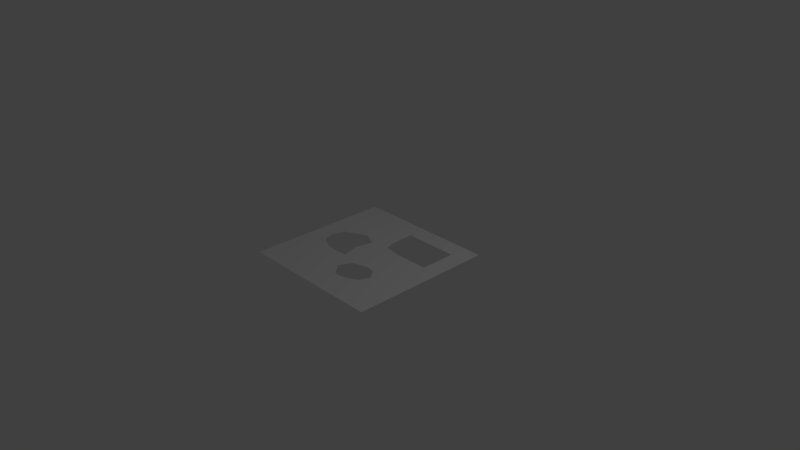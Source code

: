# Source: test1.blend  (saved by Blender 2.78.0; exported with 4.5.12 LTS)
import bpy
from mathutils import Matrix  # noqa: F401  (used for matrix-valued properties, if any)

bpy.ops.wm.read_factory_settings(use_empty=True)
scene = bpy.context.scene
scene.name = 'Scene'

# ---- collections
col_collection_1 = bpy.data.collections.new('Collection 1'); scene.collection.children.link(col_collection_1)

# ---- world
world_world = bpy.data.worlds.new('World'); scene.world = world_world
world_world.color = (0.05088, 0.05088, 0.05088)
world_world.use_sun_shadow = False
world_world.sun_shadow_jitter_overblur = 0.0
world_world.cycles.sampling_method = 'MANUAL'

# ---- cameras
cam_camera = bpy.data.cameras.new('Camera')
cam_camera.clip_end = 100.0
cam_camera.lens = 35.0
cam_camera.sensor_width = 32.0
cam_camera.sensor_height = 18.0
cam_camera.ortho_scale = 7.314
cam_camera.dof.focus_distance = 0.0
cam_camera.dof.aperture_fstop = 128.0

# ---- lights
light_lamp = bpy.data.lights.new('Lamp', 'POINT')
light_lamp.transmission_factor = 0.0
light_lamp.cutoff_distance = 30.0
light_lamp.energy = 100.0
light_lamp.shadow_buffer_clip_start = 1.001
light_lamp.shadow_soft_size = 0.1
light_lamp.shadow_maximum_resolution = 0.006
light_lamp.use_absolute_resolution = True

# ---- meshes
me_plane = bpy.data.meshes.new('Plane')
me_plane.from_pydata([(-1.009, -0.9985, 0.0), (0.9912, -0.9985, 0.0), (-1.009, 1.001, 0.0), (0.9912, 1.001, 0.0), (-1.009, 0.001479, 0.0), (-0.008757, -0.9985, 0.0), (0.9912, 0.001479, 0.0), (-0.008757, 1.001, 0.0), (-0.008757, 0.001479, 0.0), (-1.009, -0.4985, 0.0), (0.4912, -0.9985, 0.0), (0.9912, 0.5015, 0.0), (-0.5088, 1.001, 0.0), (-1.009, 0.5015, 0.0), (-0.5088, -0.9985, 0.0), (0.9912, -0.4985, 0.0), (0.4912, 1.001, 0.0), (-0.008757, 0.5015, 0.0), (-0.03912, -0.4918, 0.0), (0.4912, 0.001479, 0.0), (0.4676, -0.394, 0.0), (-0.5088, -0.4985, 0.0), (-0.5088, 0.5015, 0.0), (-1.009, -0.7485, 0.0), (0.7412, -0.9985, 0.0), (0.9912, 0.7515, 0.0), (-0.7588, 1.001, 0.0), (-1.009, 0.2515, 0.0), (-0.2588, -0.9985, 0.0), (0.9912, -0.2485, 0.0), (0.2412, 1.001, 0.0), (-0.008757, 0.7515, 0.0), (0.04184, -0.3126, 0.0), (-0.7588, 0.001479, 0.0), (0.2412, 0.001479, 0.0), (-1.009, -0.2485, 0.0), (0.2412, -0.9985, 0.0), (0.9912, 0.2515, 0.0), (-0.2588, 1.001, 0.0), (-1.009, 0.7515, 0.0), (-0.7588, -0.9985, 0.0), (0.9912, -0.7485, 0.0), (0.7412, 1.001, 0.0), (0.03172, 0.2818, 0.0), (0.09581, -0.6406, 0.0), (-0.2588, 0.001479, 0.0), (0.7412, 0.001479, 0.0), (0.3732, -0.2654, 0.0), (0.4238, -0.5259, 0.0), (0.7412, -0.4985, 0.0), (-0.5088, -0.2485, 0.0), (-0.5088, -0.7485, 0.0), (-0.7588, -0.4985, 0.0), (-0.2588, -0.4985, 0.0), (-0.5088, 0.7515, 0.0), (-0.4008, 0.3291, 0.0), (-0.7588, 0.5015, 0.0), (-0.2588, 0.5015, 0.0), (0.4912, 0.7515, 0.0), (0.4912, 0.2515, 0.0), (0.7412, 0.5015, 0.0), (0.7412, 0.2515, 0.0), (0.2412, 0.2515, 0.0), (0.2412, 0.7515, 0.0), (-0.2048, 0.2346, 0.0), (-0.7014, 0.1739, 0.0), (-0.7588, 0.7515, 0.0), (-0.2588, -0.7485, 0.0), (-0.7588, -0.7485, 0.0), (-0.7149, -0.1406, 0.0), (0.7412, -0.7485, 0.0), (0.2682, -0.6203, 0.0), (0.2412, -0.2485, 0.0), (0.7412, -0.2485, 0.0), (-0.198, -0.2451, 0.0), (-0.2588, 0.7515, 0.0), (0.7412, 0.7515, 0.0)], [], [(76, 25, 3, 42), (75, 31, 7, 38), (74, 32, 8, 45), (73, 29, 6, 46), (72, 47, 19, 34), (70, 41, 15, 49), (68, 51, 21, 52), (67, 44, 18, 53), (66, 54, 12, 26), (65, 55, 22, 56), (64, 43, 17, 57), (63, 58, 16, 30), (61, 37, 11, 60), (19, 46, 61, 59), (46, 6, 37, 61), (8, 34, 62, 43), (34, 19, 59, 62), (31, 63, 30, 7), (55, 64, 57, 22), (45, 8, 43, 64), (27, 65, 56, 13), (4, 33, 65, 27), (39, 66, 26, 2), (13, 56, 66, 39), (56, 22, 54, 66), (51, 67, 53, 21), (14, 28, 67, 51), (28, 5, 44, 67), (23, 68, 52, 9), (0, 40, 68, 23), (40, 14, 51, 68), (35, 69, 33, 4), (9, 52, 69, 35), (52, 21, 50, 69), (48, 70, 49, 20), (10, 24, 70, 48), (24, 1, 41, 70), (5, 36, 71, 44), (36, 10, 48, 71), (32, 72, 34, 8), (47, 73, 46, 19), (20, 49, 73, 47), (49, 15, 29, 73), (21, 53, 74, 50), (53, 18, 32, 74), (54, 75, 38, 12), (22, 57, 75, 54), (57, 17, 31, 75), (58, 76, 42, 16), (60, 11, 25, 76)])
_uv = me_plane.uv_layers.new(name='UVMap')
_uv.uv.foreach_set('vector', [0.8749, 0.8749, 0.9999, 0.8749, 0.9999, 0.9999, 0.8749, 0.9999, 0.375, 0.8749, 0.5, 0.8749, 0.5, 0.9999, 0.375, 0.9999, 0.4054, 0.3767, 0.5253, 0.343, 0.5, 0.5, 0.375, 0.5, 0.8749, 0.375, 0.9999, 0.375, 0.9999, 0.5, 0.8749, 0.5, 0.625, 0.375, 0.6909, 0.3666, 0.7499, 0.5, 0.625, 0.5, 0.8749, 0.1251, 0.9999, 0.1251, 0.9999, 0.25, 0.8749, 0.25, 0.1251, 0.1251, 0.25, 0.1251, 0.2501, 0.2501, 0.1251, 0.2501, 0.375, 0.1251, 0.5523, 0.179, 0.4848, 0.2534, 0.375, 0.2501, 0.1251, 0.8749, 0.2501, 0.8749, 0.2501, 0.9999, 0.1251, 0.9999, 0.1537, 0.5862, 0.304, 0.6638, 0.2501, 0.7499, 0.1251, 0.7499, 0.402, 0.6165, 0.5202, 0.6402, 0.5, 0.7499, 0.375, 0.7499, 0.625, 0.8749, 0.7499, 0.8749, 0.7499, 0.9999, 0.625, 0.9999, 0.8749, 0.625, 0.9999, 0.625, 0.9999, 0.7499, 0.8749, 0.7499, 0.7499, 0.5, 0.8749, 0.5, 0.8749, 0.625, 0.7499, 0.625, 0.8749, 0.5, 0.9999, 0.5, 0.9999, 0.625, 0.8749, 0.625, 0.5, 0.5, 0.625, 0.5, 0.625, 0.625, 0.5202, 0.6402, 0.625, 0.5, 0.7499, 0.5, 0.7499, 0.625, 0.625, 0.625, 0.5, 0.8749, 0.625, 0.8749, 0.625, 0.9999, 0.5, 0.9999, 0.304, 0.6638, 0.402, 0.6165, 0.375, 0.7499, 0.2501, 0.7499, 0.375, 0.5, 0.5, 0.5, 0.5202, 0.6402, 0.402, 0.6165, 0.0001002, 0.625, 0.1537, 0.5862, 0.1251, 0.7499, 0.0001003, 0.7499, 0.0001002, 0.5, 0.1251, 0.5, 0.1537, 0.5862, 0.0001002, 0.625, 0.0001003, 0.8749, 0.1251, 0.8749, 0.1251, 0.9999, 0.0001003, 0.9999, 0.0001003, 0.7499, 0.1251, 0.7499, 0.1251, 0.8749, 0.0001003, 0.8749, 0.1251, 0.7499, 0.2501, 0.7499, 0.2501, 0.8749, 0.1251, 0.8749, 0.25, 0.1251, 0.375, 0.1251, 0.375, 0.2501, 0.2501, 0.2501, 0.25, 0.0001001, 0.375, 0.0001, 0.375, 0.1251, 0.25, 0.1251, 0.375, 0.0001, 0.5, 0.0001, 0.5523, 0.179, 0.375, 0.1251, 9.998e-05, 0.1251, 0.1251, 0.1251, 0.1251, 0.2501, 0.0001001, 0.2501, 9.998e-05, 0.0001002, 0.1251, 0.0001002, 0.1251, 0.1251, 9.998e-05, 0.1251, 0.1251, 0.0001002, 0.25, 0.0001001, 0.25, 0.1251, 0.1251, 0.1251, 0.0001001, 0.375, 0.147, 0.429, 0.1251, 0.5, 0.0001002, 0.5, 0.0001001, 0.2501, 0.1251, 0.2501, 0.147, 0.429, 0.0001001, 0.375, 0.1251, 0.2501, 0.2501, 0.2501, 0.2501, 0.375, 0.147, 0.429, 0.7162, 0.2364, 0.8749, 0.1251, 0.8749, 0.25, 0.7381, 0.3023, 0.7499, 9.998e-05, 0.8749, 9.998e-05, 0.8749, 0.1251, 0.7162, 0.2364, 0.8749, 9.998e-05, 0.9999, 9.998e-05, 0.9999, 0.1251, 0.8749, 0.1251, 0.5, 0.0001, 0.625, 0.0001, 0.6385, 0.1892, 0.5523, 0.179, 0.625, 0.0001, 0.7499, 9.998e-05, 0.7162, 0.2364, 0.6385, 0.1892, 0.5253, 0.343, 0.625, 0.375, 0.625, 0.5, 0.5, 0.5, 0.6909, 0.3666, 0.8749, 0.375, 0.8749, 0.5, 0.7499, 0.5, 0.7381, 0.3023, 0.8749, 0.25, 0.8749, 0.375, 0.6909, 0.3666, 0.8749, 0.25, 0.9999, 0.25, 0.9999, 0.375, 0.8749, 0.375, 0.2501, 0.2501, 0.375, 0.2501, 0.4054, 0.3767, 0.2501, 0.375, 0.375, 0.2501, 0.4848, 0.2534, 0.5253, 0.343, 0.4054, 0.3767, 0.2501, 0.8749, 0.375, 0.8749, 0.375, 0.9999, 0.2501, 0.9999, 0.2501, 0.7499, 0.375, 0.7499, 0.375, 0.8749, 0.2501, 0.8749, 0.375, 0.7499, 0.5, 0.7499, 0.5, 0.8749, 0.375, 0.8749, 0.7499, 0.8749, 0.8749, 0.8749, 0.8749, 0.9999, 0.7499, 0.9999, 0.8749, 0.7499, 0.9999, 0.7499, 0.9999, 0.8749, 0.8749, 0.8749])
me_plane.use_remesh_preserve_volume = False
me_plane.use_remesh_preserve_attributes = False
me_plane.use_mirror_vertex_groups = False
me_plane.update()

# ---- objects
ob_plane = bpy.data.objects.new('Plane', me_plane)
ob_lamp = bpy.data.objects.new('Lamp', light_lamp)
ob_camera = bpy.data.objects.new('Camera', cam_camera)

# ---- transforms, parenting, visibility, modifiers, constraints
ob_plane.location = (0.0, 0.0, 0.0)
ob_plane.lineart.crease_threshold = 0.0
ob_lamp.location = (4.076, 1.005, 5.904)
ob_lamp.rotation_euler = (0.6503, 0.05522, 1.866)
ob_lamp.lock_rotations_4d = False
ob_lamp.empty_display_type = 'ARROWS'
ob_lamp.color = (0.0, 0.0, 0.0, 0.0)
ob_lamp.lineart.crease_threshold = 0.0
ob_camera.location = (7.481, -6.508, 5.344)
ob_camera.rotation_euler = (1.109, 0.0, 0.8149)
ob_camera.lock_rotations_4d = False
ob_camera.empty_display_type = 'ARROWS'
ob_camera.color = (0.0, 0.0, 0.0, 0.0)
ob_camera.display_type = 'WIRE'
ob_camera.lineart.crease_threshold = 0.0

# ---- collection membership
col_collection_1.objects.link(ob_plane)
col_collection_1.objects.link(ob_lamp)
col_collection_1.objects.link(ob_camera)

# ---- scene / render settings (as saved in the file)
scene.camera = ob_camera
scene.frame_start = 1; scene.frame_end = 250; scene.frame_set(1)
scene.render.engine = 'BLENDER_EEVEE_NEXT'
scene.render.resolution_percentage = 50
scene.render.dither_intensity = 0.0
scene.cycles.use_denoising = False
scene.cycles.samples = 128
scene.cycles.sampling_pattern = 'TABULATED_SOBOL'
scene.cycles.light_sampling_threshold = 0.0
scene.cycles.use_adaptive_sampling = False
scene.cycles.use_light_tree = False
scene.cycles.blur_glossy = 0.0
scene.cycles.sample_clamp_indirect = 0.0
scene.view_settings.view_transform = 'Standard'
bpy.context.view_layer.update()
